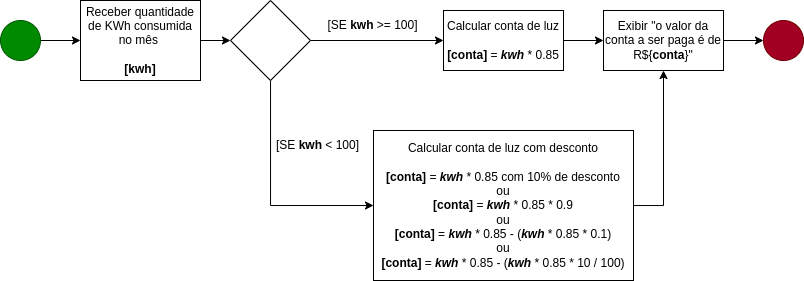

The diagram above was exported from draw.io. Its source (the exported page's mxGraphModel, read from the mxfile embedded in the PNG):
<mxGraphModel dx="1021" dy="362" grid="1" gridSize="10" guides="1" tooltips="1" connect="1" arrows="1" fold="1" page="1" pageScale="1" pageWidth="827" pageHeight="1169" math="0" shadow="0">
  <root>
    <mxCell id="0" />
    <mxCell id="1" parent="0" />
    <mxCell id="BnOTboXWAdybXzz2XXuI-1" value="" style="edgeStyle=orthogonalEdgeStyle;rounded=0;orthogonalLoop=1;jettySize=auto;html=1;" edge="1" parent="1" source="BnOTboXWAdybXzz2XXuI-2" target="BnOTboXWAdybXzz2XXuI-4">
      <mxGeometry relative="1" as="geometry" />
    </mxCell>
    <mxCell id="BnOTboXWAdybXzz2XXuI-2" value="" style="ellipse;whiteSpace=wrap;html=1;aspect=fixed;fillColor=#008a00;fontColor=#ffffff;strokeColor=#005700;" vertex="1" parent="1">
      <mxGeometry x="140" y="520" width="40" height="40" as="geometry" />
    </mxCell>
    <mxCell id="BnOTboXWAdybXzz2XXuI-3" style="edgeStyle=orthogonalEdgeStyle;rounded=0;orthogonalLoop=1;jettySize=auto;html=1;" edge="1" parent="1" source="BnOTboXWAdybXzz2XXuI-4" target="BnOTboXWAdybXzz2XXuI-8">
      <mxGeometry relative="1" as="geometry" />
    </mxCell>
    <mxCell id="BnOTboXWAdybXzz2XXuI-4" value="Receber quantidade de KWh consumida no mês&amp;nbsp;&lt;br&gt;&lt;br&gt;&lt;b&gt;[kwh]&lt;/b&gt;" style="whiteSpace=wrap;html=1;" vertex="1" parent="1">
      <mxGeometry x="220" y="500" width="120" height="80" as="geometry" />
    </mxCell>
    <mxCell id="BnOTboXWAdybXzz2XXuI-5" value="" style="ellipse;whiteSpace=wrap;html=1;aspect=fixed;fillColor=#a20025;fontColor=#ffffff;strokeColor=#6F0000;" vertex="1" parent="1">
      <mxGeometry x="903" y="520" width="40" height="40" as="geometry" />
    </mxCell>
    <mxCell id="BnOTboXWAdybXzz2XXuI-6" value="" style="edgeStyle=orthogonalEdgeStyle;rounded=0;orthogonalLoop=1;jettySize=auto;html=1;" edge="1" parent="1" source="BnOTboXWAdybXzz2XXuI-8" target="BnOTboXWAdybXzz2XXuI-16">
      <mxGeometry relative="1" as="geometry" />
    </mxCell>
    <mxCell id="BnOTboXWAdybXzz2XXuI-7" style="edgeStyle=orthogonalEdgeStyle;rounded=0;orthogonalLoop=1;jettySize=auto;html=1;entryX=0;entryY=0.5;entryDx=0;entryDy=0;" edge="1" parent="1" source="BnOTboXWAdybXzz2XXuI-8" target="BnOTboXWAdybXzz2XXuI-13">
      <mxGeometry relative="1" as="geometry">
        <Array as="points">
          <mxPoint x="410" y="705" />
        </Array>
      </mxGeometry>
    </mxCell>
    <mxCell id="BnOTboXWAdybXzz2XXuI-8" value="" style="rhombus;whiteSpace=wrap;html=1;" vertex="1" parent="1">
      <mxGeometry x="370" y="500" width="80" height="80" as="geometry" />
    </mxCell>
    <mxCell id="BnOTboXWAdybXzz2XXuI-9" value="" style="edgeStyle=orthogonalEdgeStyle;rounded=0;orthogonalLoop=1;jettySize=auto;html=1;" edge="1" parent="1" source="BnOTboXWAdybXzz2XXuI-10" target="BnOTboXWAdybXzz2XXuI-5">
      <mxGeometry relative="1" as="geometry" />
    </mxCell>
    <mxCell id="BnOTboXWAdybXzz2XXuI-10" value="Exibir &quot;o valor da conta a ser paga é de R${&lt;b&gt;conta&lt;/b&gt;}&quot;" style="whiteSpace=wrap;html=1;" vertex="1" parent="1">
      <mxGeometry x="743" y="510" width="120" height="60" as="geometry" />
    </mxCell>
    <mxCell id="BnOTboXWAdybXzz2XXuI-11" value="[SE &lt;b&gt;kwh&lt;/b&gt; &amp;gt;= 100]" style="text;html=1;align=center;verticalAlign=middle;resizable=0;points=[];autosize=1;strokeColor=none;fillColor=none;" vertex="1" parent="1">
      <mxGeometry x="457" y="510" width="110" height="30" as="geometry" />
    </mxCell>
    <mxCell id="BnOTboXWAdybXzz2XXuI-12" style="edgeStyle=orthogonalEdgeStyle;rounded=0;orthogonalLoop=1;jettySize=auto;html=1;" edge="1" parent="1" source="BnOTboXWAdybXzz2XXuI-13" target="BnOTboXWAdybXzz2XXuI-10">
      <mxGeometry relative="1" as="geometry">
        <Array as="points">
          <mxPoint x="803" y="705" />
        </Array>
      </mxGeometry>
    </mxCell>
    <mxCell id="BnOTboXWAdybXzz2XXuI-13" value="Calcular conta de luz com desconto&lt;br style=&quot;border-color: var(--border-color);&quot;&gt;&lt;br&gt;&lt;b style=&quot;border-color: var(--border-color);&quot;&gt;[conta]&lt;/b&gt;&amp;nbsp;=&amp;nbsp;&lt;b style=&quot;border-color: var(--border-color);&quot;&gt;&lt;i style=&quot;border-color: var(--border-color);&quot;&gt;kwh&lt;/i&gt;&lt;/b&gt;&amp;nbsp;* 0.85 com 10% de desconto&lt;br style=&quot;border-color: var(--border-color);&quot;&gt;ou&lt;br style=&quot;border-color: var(--border-color);&quot;&gt;&lt;b style=&quot;border-color: var(--border-color);&quot;&gt;[conta]&lt;/b&gt;&amp;nbsp;=&amp;nbsp;&lt;b style=&quot;border-color: var(--border-color);&quot;&gt;&lt;i style=&quot;border-color: var(--border-color);&quot;&gt;kwh&lt;/i&gt;&lt;/b&gt;&amp;nbsp;* 0.85 * 0.9&lt;br&gt;ou&lt;br style=&quot;border-color: var(--border-color);&quot;&gt;&lt;b style=&quot;border-color: var(--border-color);&quot;&gt;[conta]&lt;/b&gt;&amp;nbsp;=&amp;nbsp;&lt;b style=&quot;border-color: var(--border-color);&quot;&gt;&lt;i style=&quot;border-color: var(--border-color);&quot;&gt;kwh&lt;/i&gt;&lt;/b&gt;&amp;nbsp;* 0.85&amp;nbsp;- (&lt;b style=&quot;border-color: var(--border-color);&quot;&gt;&lt;i style=&quot;border-color: var(--border-color);&quot;&gt;kwh&lt;/i&gt;&lt;/b&gt;&amp;nbsp;* 0.85&amp;nbsp;* 0.1)&lt;br style=&quot;border-color: var(--border-color);&quot;&gt;ou&lt;br style=&quot;border-color: var(--border-color);&quot;&gt;&lt;b style=&quot;border-color: var(--border-color);&quot;&gt;[conta]&lt;/b&gt;&amp;nbsp;=&amp;nbsp;&lt;b style=&quot;border-color: var(--border-color);&quot;&gt;&lt;i style=&quot;border-color: var(--border-color);&quot;&gt;kwh&lt;/i&gt;&lt;/b&gt;&amp;nbsp;* 0.85&amp;nbsp;- (&lt;b style=&quot;border-color: var(--border-color);&quot;&gt;&lt;i style=&quot;border-color: var(--border-color);&quot;&gt;kwh&lt;/i&gt;&lt;/b&gt;&amp;nbsp;* 0.85&amp;nbsp;* 10 / 100)" style="whiteSpace=wrap;html=1;" vertex="1" parent="1">
      <mxGeometry x="513" y="630" width="260" height="150" as="geometry" />
    </mxCell>
    <mxCell id="BnOTboXWAdybXzz2XXuI-14" value="[SE &lt;b&gt;kwh&lt;/b&gt; &amp;lt; 100]" style="text;html=1;align=center;verticalAlign=middle;resizable=0;points=[];autosize=1;strokeColor=none;fillColor=none;" vertex="1" parent="1">
      <mxGeometry x="402" y="630" width="110" height="30" as="geometry" />
    </mxCell>
    <mxCell id="BnOTboXWAdybXzz2XXuI-15" value="" style="edgeStyle=orthogonalEdgeStyle;rounded=0;orthogonalLoop=1;jettySize=auto;html=1;" edge="1" parent="1" source="BnOTboXWAdybXzz2XXuI-16" target="BnOTboXWAdybXzz2XXuI-10">
      <mxGeometry relative="1" as="geometry" />
    </mxCell>
    <mxCell id="BnOTboXWAdybXzz2XXuI-16" value="Calcular conta de luz&lt;br style=&quot;border-color: var(--border-color);&quot;&gt;&lt;br style=&quot;border-color: var(--border-color);&quot;&gt;&lt;b style=&quot;border-color: var(--border-color);&quot;&gt;[conta]&lt;/b&gt;&amp;nbsp;=&amp;nbsp;&lt;b style=&quot;border-color: var(--border-color);&quot;&gt;&lt;i style=&quot;border-color: var(--border-color);&quot;&gt;kwh&lt;/i&gt;&lt;/b&gt;&amp;nbsp;* 0.85" style="whiteSpace=wrap;html=1;" vertex="1" parent="1">
      <mxGeometry x="583" y="510" width="120" height="60" as="geometry" />
    </mxCell>
  </root>
</mxGraphModel>